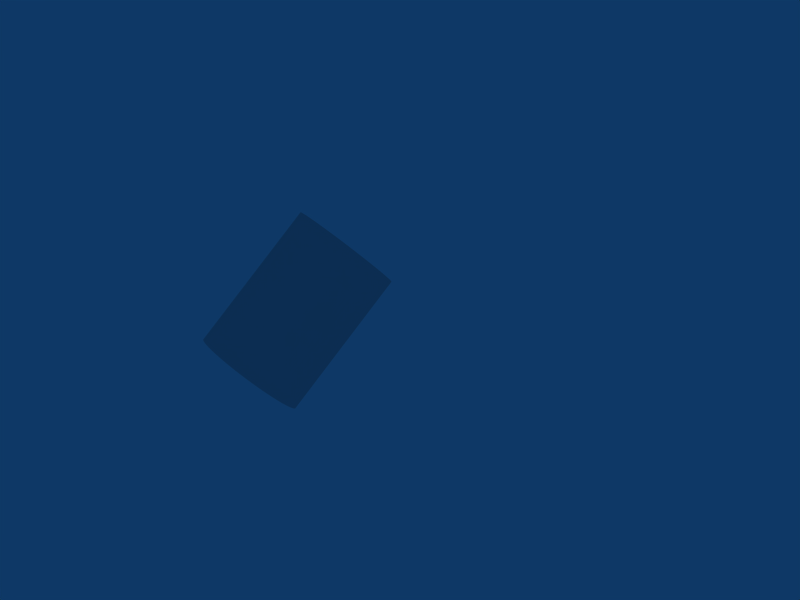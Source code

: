# Source: cylinder-test.blend  (saved by Blender 2.49.2; exported with 4.5.12 LTS)
import bpy
from mathutils import Matrix  # noqa: F401  (used for matrix-valued properties, if any)

bpy.ops.wm.read_factory_settings(use_empty=True)
scene = bpy.context.scene
scene.name = 'Scene'

# ---- collections
col_collection_1 = bpy.data.collections.new('Collection 1'); scene.collection.children.link(col_collection_1)

# ---- world
world_world = bpy.data.worlds.new('World'); scene.world = world_world
world_world.color = (0.05656, 0.2208, 0.4)
world_world.use_sun_shadow = False
world_world.sun_shadow_jitter_overblur = 0.0
world_world.cycles.sampling_method = 'MANUAL'
world_world.cycles.sample_map_resolution = 256

# ---- meshes
me_cylinder_003 = bpy.data.meshes.new('Cylinder.003')
me_cylinder_003.from_pydata([(0.5091, 0.5091, -1.0), (0.53, 0.4874, -1.0), (0.5499, 0.4647, -1.0), (0.5689, 0.4413, -1.0), (0.5869, 0.4171, -1.0), (0.6038, 0.3921, -1.0), (0.6197, 0.3665, -1.0), (0.6345, 0.3402, -1.0), (0.6482, 0.3134, -1.0), (0.6608, 0.2859, -1.0), (0.6722, 0.258, -1.0), (0.6824, 0.2297, -1.0), (0.6914, 0.2009, -1.0), (0.6992, 0.1717, -1.0), (0.7058, 0.1423, -1.0), (0.7111, 0.1126, -1.0), (0.7152, 0.08275, -1.0), (0.7181, 0.05273, -1.0), (0.7196, 0.02262, -1.0), (0.72, -0.007539, -1.0), (0.719, -0.03768, -1.0), (0.7168, -0.06776, -1.0), (0.7133, -0.09771, -1.0), (0.7086, -0.1275, -1.0), (0.7027, -0.1571, -1.0), (0.6955, -0.1863, -1.0), (0.6871, -0.2153, -1.0), (0.6774, -0.2439, -1.0), (0.6666, -0.272, -1.0), (0.6547, -0.2997, -1.0), (0.6415, -0.3269, -1.0), (0.6273, -0.3535, -1.0), (0.6119, -0.3794, -1.0), (0.5955, -0.4047, -1.0), (0.578, -0.4293, -1.0), (0.5595, -0.4531, -1.0), (0.5401, -0.4761, -1.0), (0.5197, -0.4983, -1.0), (0.4983, -0.5197, -1.0), (0.4761, -0.5401, -1.0), (0.4531, -0.5595, -1.0), (0.4293, -0.578, -1.0), (0.4047, -0.5955, -1.0), (0.3794, -0.6119, -1.0), (0.3535, -0.6273, -1.0), (0.3269, -0.6415, -1.0), (0.2997, -0.6547, -1.0), (0.272, -0.6666, -1.0), (0.2439, -0.6774, -1.0), (0.2153, -0.6871, -1.0), (0.1863, -0.6955, -1.0), (0.1571, -0.7027, -1.0), (0.1275, -0.7086, -1.0), (0.09771, -0.7133, -1.0), (0.06776, -0.7168, -1.0), (0.03768, -0.719, -1.0), (0.007538, -0.72, -1.0), (-0.02262, -0.7196, -1.0), (-0.05273, -0.7181, -1.0), (-0.08276, -0.7152, -1.0), (-0.1126, -0.7111, -1.0), (-0.1423, -0.7058, -1.0), (-0.1717, -0.6992, -1.0), (-0.2009, -0.6914, -1.0), (-0.2297, -0.6824, -1.0), (-0.258, -0.6722, -1.0), (-0.2859, -0.6608, -1.0), (-0.3134, -0.6482, -1.0), (-0.3402, -0.6345, -1.0), (-0.3665, -0.6197, -1.0), (-0.3921, -0.6038, -1.0), (-0.4171, -0.5869, -1.0), (-0.4413, -0.5689, -1.0), (-0.4647, -0.5499, -1.0), (-0.4874, -0.53, -1.0), (-0.5091, -0.5091, -1.0), (-0.53, -0.4873, -1.0), (-0.5499, -0.4647, -1.0), (-0.5689, -0.4413, -1.0), (-0.5869, -0.4171, -1.0), (-0.6038, -0.3921, -1.0), (-0.6197, -0.3665, -1.0), (-0.6345, -0.3402, -1.0), (-0.6482, -0.3134, -1.0), (-0.6608, -0.2859, -1.0), (-0.6722, -0.258, -1.0), (-0.6824, -0.2296, -1.0), (-0.6914, -0.2009, -1.0), (-0.6992, -0.1717, -1.0), (-0.7058, -0.1423, -1.0), (-0.7111, -0.1126, -1.0), (-0.7152, -0.08275, -1.0), (-0.7181, -0.05273, -1.0), (-0.7196, -0.02261, -1.0), (-0.72, 0.007541, -1.0), (-0.719, 0.03768, -1.0), (-0.7168, 0.06776, -1.0), (-0.7133, 0.09772, -1.0), (-0.7086, 0.1275, -1.0), (-0.7027, 0.1571, -1.0), (-0.6955, 0.1864, -1.0), (-0.6871, 0.2153, -1.0), (-0.6774, 0.2439, -1.0), (-0.6666, 0.272, -1.0), (-0.6546, 0.2997, -1.0), (-0.6415, 0.3269, -1.0), (-0.6273, 0.3535, -1.0), (-0.6119, 0.3794, -1.0), (-0.5955, 0.4047, -1.0), (-0.578, 0.4293, -1.0), (-0.5595, 0.4531, -1.0), (-0.5401, 0.4761, -1.0), (-0.5197, 0.4983, -1.0), (-0.4983, 0.5197, -1.0), (-0.4761, 0.5401, -1.0), (-0.4531, 0.5595, -1.0), (-0.4293, 0.578, -1.0), (-0.4047, 0.5955, -1.0), (-0.3794, 0.6119, -1.0), (-0.3535, 0.6273, -1.0), (-0.3269, 0.6415, -1.0), (-0.2997, 0.6546, -1.0), (-0.272, 0.6666, -1.0), (-0.2439, 0.6774, -1.0), (-0.2153, 0.6871, -1.0), (-0.1864, 0.6955, -1.0), (-0.1571, 0.7027, -1.0), (-0.1275, 0.7086, -1.0), (-0.09772, 0.7133, -1.0), (-0.06776, 0.7168, -1.0), (-0.03768, 0.719, -1.0), (-0.007542, 0.72, -1.0), (0.02261, 0.7196, -1.0), (0.05273, 0.7181, -1.0), (0.08275, 0.7152, -1.0), (0.1126, 0.7111, -1.0), (0.1423, 0.7058, -1.0), (0.1717, 0.6992, -1.0), (0.2009, 0.6914, -1.0), (0.2296, 0.6824, -1.0), (0.258, 0.6722, -1.0), (0.2859, 0.6608, -1.0), (0.3134, 0.6482, -1.0), (0.3402, 0.6345, -1.0), (0.3665, 0.6197, -1.0), (0.3921, 0.6038, -1.0), (0.4171, 0.5869, -1.0), (0.4413, 0.5689, -1.0), (0.4647, 0.5499, -1.0), (0.4873, 0.53, -1.0), (0.5091, 0.5091, 1.0), (0.53, 0.4874, 1.0), (0.5499, 0.4647, 1.0), (0.5689, 0.4413, 1.0), (0.5869, 0.4171, 1.0), (0.6038, 0.3921, 1.0), (0.6197, 0.3665, 1.0), (0.6345, 0.3402, 1.0), (0.6482, 0.3134, 1.0), (0.6608, 0.286, 1.0), (0.6722, 0.258, 1.0), (0.6824, 0.2297, 1.0), (0.6914, 0.2009, 1.0), (0.6992, 0.1717, 1.0), (0.7058, 0.1423, 1.0), (0.7111, 0.1126, 1.0), (0.7152, 0.08276, 1.0), (0.7181, 0.05274, 1.0), (0.7196, 0.02262, 1.0), (0.72, -0.007533, 1.0), (0.719, -0.03768, 1.0), (0.7168, -0.06775, 1.0), (0.7133, -0.09771, 1.0), (0.7086, -0.1275, 1.0), (0.7027, -0.1571, 1.0), (0.6955, -0.1863, 1.0), (0.6871, -0.2153, 1.0), (0.6774, -0.2439, 1.0), (0.6666, -0.272, 1.0), (0.6547, -0.2997, 1.0), (0.6415, -0.3269, 1.0), (0.6273, -0.3534, 1.0), (0.6119, -0.3794, 1.0), (0.5955, -0.4047, 1.0), (0.578, -0.4293, 1.0), (0.5595, -0.4531, 1.0), (0.5401, -0.4761, 1.0), (0.5197, -0.4983, 1.0), (0.4983, -0.5197, 1.0), (0.4761, -0.5401, 1.0), (0.4531, -0.5595, 1.0), (0.4293, -0.578, 1.0), (0.4047, -0.5955, 1.0), (0.3794, -0.6119, 1.0), (0.3535, -0.6273, 1.0), (0.3269, -0.6415, 1.0), (0.2997, -0.6546, 1.0), (0.272, -0.6666, 1.0), (0.2439, -0.6774, 1.0), (0.2153, -0.6871, 1.0), (0.1864, -0.6955, 1.0), (0.1571, -0.7027, 1.0), (0.1275, -0.7086, 1.0), (0.09771, -0.7133, 1.0), (0.06776, -0.7168, 1.0), (0.03768, -0.719, 1.0), (0.007539, -0.72, 1.0), (-0.02262, -0.7196, 1.0), (-0.05273, -0.7181, 1.0), (-0.08276, -0.7152, 1.0), (-0.1126, -0.7111, 1.0), (-0.1423, -0.7058, 1.0), (-0.1717, -0.6992, 1.0), (-0.2009, -0.6914, 1.0), (-0.2297, -0.6824, 1.0), (-0.258, -0.6722, 1.0), (-0.2859, -0.6608, 1.0), (-0.3134, -0.6482, 1.0), (-0.3402, -0.6345, 1.0), (-0.3665, -0.6197, 1.0), (-0.3921, -0.6038, 1.0), (-0.4171, -0.5869, 1.0), (-0.4413, -0.5689, 1.0), (-0.4647, -0.5499, 1.0), (-0.4874, -0.53, 1.0), (-0.5091, -0.5091, 1.0), (-0.53, -0.4873, 1.0), (-0.5499, -0.4647, 1.0), (-0.5689, -0.4413, 1.0), (-0.5869, -0.4171, 1.0), (-0.6038, -0.3921, 1.0), (-0.6197, -0.3665, 1.0), (-0.6345, -0.3402, 1.0), (-0.6482, -0.3134, 1.0), (-0.6608, -0.2859, 1.0), (-0.6722, -0.258, 1.0), (-0.6824, -0.2296, 1.0), (-0.6914, -0.2009, 1.0), (-0.6992, -0.1717, 1.0), (-0.7058, -0.1423, 1.0), (-0.7111, -0.1126, 1.0), (-0.7152, -0.08275, 1.0), (-0.7181, -0.05272, 1.0), (-0.7196, -0.02261, 1.0), (-0.72, 0.00755, 1.0), (-0.719, 0.03769, 1.0), (-0.7168, 0.06777, 1.0), (-0.7133, 0.09773, 1.0), (-0.7086, 0.1275, 1.0), (-0.7027, 0.1571, 1.0), (-0.6955, 0.1864, 1.0), (-0.687, 0.2153, 1.0), (-0.6774, 0.2439, 1.0), (-0.6666, 0.2721, 1.0), (-0.6546, 0.2997, 1.0), (-0.6415, 0.3269, 1.0), (-0.6273, 0.3535, 1.0), (-0.6119, 0.3794, 1.0), (-0.5955, 0.4047, 1.0), (-0.578, 0.4293, 1.0), (-0.5595, 0.4531, 1.0), (-0.5401, 0.4762, 1.0), (-0.5197, 0.4984, 1.0), (-0.4983, 0.5197, 1.0), (-0.4761, 0.5401, 1.0), (-0.4531, 0.5596, 1.0), (-0.4293, 0.578, 1.0), (-0.4047, 0.5955, 1.0), (-0.3794, 0.6119, 1.0), (-0.3534, 0.6273, 1.0), (-0.3269, 0.6415, 1.0), (-0.2997, 0.6547, 1.0), (-0.272, 0.6666, 1.0), (-0.2439, 0.6774, 1.0), (-0.2153, 0.6871, 1.0), (-0.1863, 0.6955, 1.0), (-0.157, 0.7027, 1.0), (-0.1275, 0.7086, 1.0), (-0.0977, 0.7133, 1.0), (-0.06774, 0.7168, 1.0), (-0.03766, 0.719, 1.0), (-0.00752, 0.72, 1.0), (0.02264, 0.7196, 1.0), (0.05275, 0.7181, 1.0), (0.08277, 0.7152, 1.0), (0.1127, 0.7111, 1.0), (0.1423, 0.7058, 1.0), (0.1718, 0.6992, 1.0), (0.2009, 0.6914, 1.0), (0.2297, 0.6824, 1.0), (0.258, 0.6722, 1.0), (0.286, 0.6608, 1.0), (0.3134, 0.6482, 1.0), (0.3403, 0.6345, 1.0), (0.3665, 0.6197, 1.0), (0.3922, 0.6038, 1.0), (0.4171, 0.5869, 1.0), (0.4413, 0.5689, 1.0), (0.4647, 0.5499, 1.0), (0.4874, 0.53, 1.0), (0.0, 0.0, -1.0), (0.0, 0.0, 1.0)], [], [(300, 0, 1), (301, 151, 150), (300, 1, 2), (301, 152, 151), (300, 2, 3), (301, 153, 152), (300, 3, 4), (301, 154, 153), (300, 4, 5), (301, 155, 154), (300, 5, 6), (301, 156, 155), (300, 6, 7), (301, 157, 156), (300, 7, 8), (301, 158, 157), (300, 8, 9), (301, 159, 158), (300, 9, 10), (301, 160, 159), (300, 10, 11), (301, 161, 160), (300, 11, 12), (301, 162, 161), (300, 12, 13), (301, 163, 162), (300, 13, 14), (301, 164, 163), (300, 14, 15), (301, 165, 164), (300, 15, 16), (301, 166, 165), (300, 16, 17), (301, 167, 166), (300, 17, 18), (301, 168, 167), (300, 18, 19), (301, 169, 168), (300, 19, 20), (301, 170, 169), (300, 20, 21), (301, 171, 170), (300, 21, 22), (301, 172, 171), (300, 22, 23), (301, 173, 172), (300, 23, 24), (301, 174, 173), (300, 24, 25), (301, 175, 174), (300, 25, 26), (301, 176, 175), (300, 26, 27), (301, 177, 176), (300, 27, 28), (301, 178, 177), (300, 28, 29), (301, 179, 178), (300, 29, 30), (301, 180, 179), (300, 30, 31), (301, 181, 180), (300, 31, 32), (301, 182, 181), (300, 32, 33), (301, 183, 182), (300, 33, 34), (301, 184, 183), (300, 34, 35), (301, 185, 184), (300, 35, 36), (301, 186, 185), (300, 36, 37), (301, 187, 186), (300, 37, 38), (301, 188, 187), (300, 38, 39), (301, 189, 188), (300, 39, 40), (301, 190, 189), (300, 40, 41), (301, 191, 190), (300, 41, 42), (301, 192, 191), (300, 42, 43), (301, 193, 192), (300, 43, 44), (301, 194, 193), (300, 44, 45), (301, 195, 194), (300, 45, 46), (301, 196, 195), (300, 46, 47), (301, 197, 196), (300, 47, 48), (301, 198, 197), (300, 48, 49), (301, 199, 198), (300, 49, 50), (301, 200, 199), (300, 50, 51), (301, 201, 200), (300, 51, 52), (301, 202, 201), (300, 52, 53), (301, 203, 202), (300, 53, 54), (301, 204, 203), (300, 54, 55), (301, 205, 204), (300, 55, 56), (301, 206, 205), (300, 56, 57), (301, 207, 206), (300, 57, 58), (301, 208, 207), (300, 58, 59), (301, 209, 208), (300, 59, 60), (301, 210, 209), (300, 60, 61), (301, 211, 210), (300, 61, 62), (301, 212, 211), (300, 62, 63), (301, 213, 212), (300, 63, 64), (301, 214, 213), (300, 64, 65), (301, 215, 214), (300, 65, 66), (301, 216, 215), (300, 66, 67), (301, 217, 216), (300, 67, 68), (301, 218, 217), (300, 68, 69), (301, 219, 218), (300, 69, 70), (301, 220, 219), (300, 70, 71), (301, 221, 220), (300, 71, 72), (301, 222, 221), (300, 72, 73), (301, 223, 222), (300, 73, 74), (301, 224, 223), (300, 74, 75), (301, 225, 224), (300, 75, 76), (301, 226, 225), (300, 76, 77), (301, 227, 226), (300, 77, 78), (301, 228, 227), (300, 78, 79), (301, 229, 228), (300, 79, 80), (301, 230, 229), (300, 80, 81), (301, 231, 230), (300, 81, 82), (301, 232, 231), (300, 82, 83), (301, 233, 232), (300, 83, 84), (301, 234, 233), (300, 84, 85), (301, 235, 234), (300, 85, 86), (301, 236, 235), (300, 86, 87), (301, 237, 236), (300, 87, 88), (301, 238, 237), (300, 88, 89), (301, 239, 238), (300, 89, 90), (301, 240, 239), (300, 90, 91), (301, 241, 240), (300, 91, 92), (301, 242, 241), (300, 92, 93), (301, 243, 242), (300, 93, 94), (301, 244, 243), (300, 94, 95), (301, 245, 244), (300, 95, 96), (301, 246, 245), (300, 96, 97), (301, 247, 246), (300, 97, 98), (301, 248, 247), (300, 98, 99), (301, 249, 248), (300, 99, 100), (301, 250, 249), (300, 100, 101), (301, 251, 250), (300, 101, 102), (301, 252, 251), (300, 102, 103), (301, 253, 252), (300, 103, 104), (301, 254, 253), (300, 104, 105), (301, 255, 254), (300, 105, 106), (301, 256, 255), (300, 106, 107), (301, 257, 256), (300, 107, 108), (301, 258, 257), (300, 108, 109), (301, 259, 258), (300, 109, 110), (301, 260, 259), (300, 110, 111), (301, 261, 260), (300, 111, 112), (301, 262, 261), (300, 112, 113), (301, 263, 262), (300, 113, 114), (301, 264, 263), (300, 114, 115), (301, 265, 264), (300, 115, 116), (301, 266, 265), (300, 116, 117), (301, 267, 266), (300, 117, 118), (301, 268, 267), (300, 118, 119), (301, 269, 268), (300, 119, 120), (301, 270, 269), (300, 120, 121), (301, 271, 270), (300, 121, 122), (301, 272, 271), (300, 122, 123), (301, 273, 272), (300, 123, 124), (301, 274, 273), (300, 124, 125), (301, 275, 274), (300, 125, 126), (301, 276, 275), (300, 126, 127), (301, 277, 276), (300, 127, 128), (301, 278, 277), (300, 128, 129), (301, 279, 278), (300, 129, 130), (301, 280, 279), (300, 130, 131), (301, 281, 280), (300, 131, 132), (301, 282, 281), (300, 132, 133), (301, 283, 282), (300, 133, 134), (301, 284, 283), (300, 134, 135), (301, 285, 284), (300, 135, 136), (301, 286, 285), (300, 136, 137), (301, 287, 286), (300, 137, 138), (301, 288, 287), (300, 138, 139), (301, 289, 288), (300, 139, 140), (301, 290, 289), (300, 140, 141), (301, 291, 290), (300, 141, 142), (301, 292, 291), (300, 142, 143), (301, 293, 292), (300, 143, 144), (301, 294, 293), (300, 144, 145), (301, 295, 294), (300, 145, 146), (301, 296, 295), (300, 146, 147), (301, 297, 296), (300, 147, 148), (301, 298, 297), (300, 148, 149), (301, 299, 298), (149, 0, 300), (301, 150, 299), (0, 150, 151, 1), (1, 151, 152, 2), (2, 152, 153, 3), (3, 153, 154, 4), (4, 154, 155, 5), (5, 155, 156, 6), (6, 156, 157, 7), (7, 157, 158, 8), (8, 158, 159, 9), (9, 159, 160, 10), (10, 160, 161, 11), (11, 161, 162, 12), (12, 162, 163, 13), (13, 163, 164, 14), (14, 164, 165, 15), (15, 165, 166, 16), (16, 166, 167, 17), (17, 167, 168, 18), (18, 168, 169, 19), (19, 169, 170, 20), (20, 170, 171, 21), (21, 171, 172, 22), (22, 172, 173, 23), (23, 173, 174, 24), (24, 174, 175, 25), (25, 175, 176, 26), (26, 176, 177, 27), (27, 177, 178, 28), (28, 178, 179, 29), (29, 179, 180, 30), (30, 180, 181, 31), (31, 181, 182, 32), (32, 182, 183, 33), (33, 183, 184, 34), (34, 184, 185, 35), (35, 185, 186, 36), (36, 186, 187, 37), (37, 187, 188, 38), (38, 188, 189, 39), (39, 189, 190, 40), (40, 190, 191, 41), (41, 191, 192, 42), (42, 192, 193, 43), (43, 193, 194, 44), (44, 194, 195, 45), (45, 195, 196, 46), (46, 196, 197, 47), (47, 197, 198, 48), (48, 198, 199, 49), (49, 199, 200, 50), (50, 200, 201, 51), (51, 201, 202, 52), (52, 202, 203, 53), (53, 203, 204, 54), (54, 204, 205, 55), (55, 205, 206, 56), (56, 206, 207, 57), (57, 207, 208, 58), (58, 208, 209, 59), (59, 209, 210, 60), (60, 210, 211, 61), (61, 211, 212, 62), (62, 212, 213, 63), (63, 213, 214, 64), (64, 214, 215, 65), (65, 215, 216, 66), (66, 216, 217, 67), (67, 217, 218, 68), (68, 218, 219, 69), (69, 219, 220, 70), (70, 220, 221, 71), (71, 221, 222, 72), (72, 222, 223, 73), (73, 223, 224, 74), (74, 224, 225, 75), (75, 225, 226, 76), (76, 226, 227, 77), (77, 227, 228, 78), (78, 228, 229, 79), (79, 229, 230, 80), (80, 230, 231, 81), (81, 231, 232, 82), (82, 232, 233, 83), (83, 233, 234, 84), (84, 234, 235, 85), (85, 235, 236, 86), (86, 236, 237, 87), (87, 237, 238, 88), (88, 238, 239, 89), (89, 239, 240, 90), (90, 240, 241, 91), (91, 241, 242, 92), (92, 242, 243, 93), (93, 243, 244, 94), (94, 244, 245, 95), (95, 245, 246, 96), (96, 246, 247, 97), (97, 247, 248, 98), (98, 248, 249, 99), (99, 249, 250, 100), (100, 250, 251, 101), (101, 251, 252, 102), (102, 252, 253, 103), (103, 253, 254, 104), (104, 254, 255, 105), (105, 255, 256, 106), (106, 256, 257, 107), (107, 257, 258, 108), (108, 258, 259, 109), (109, 259, 260, 110), (110, 260, 261, 111), (111, 261, 262, 112), (112, 262, 263, 113), (113, 263, 264, 114), (114, 264, 265, 115), (115, 265, 266, 116), (116, 266, 267, 117), (117, 267, 268, 118), (118, 268, 269, 119), (119, 269, 270, 120), (120, 270, 271, 121), (121, 271, 272, 122), (122, 272, 273, 123), (123, 273, 274, 124), (124, 274, 275, 125), (125, 275, 276, 126), (126, 276, 277, 127), (127, 277, 278, 128), (128, 278, 279, 129), (129, 279, 280, 130), (130, 280, 281, 131), (131, 281, 282, 132), (132, 282, 283, 133), (133, 283, 284, 134), (134, 284, 285, 135), (135, 285, 286, 136), (136, 286, 287, 137), (137, 287, 288, 138), (138, 288, 289, 139), (139, 289, 290, 140), (140, 290, 291, 141), (141, 291, 292, 142), (142, 292, 293, 143), (143, 293, 294, 144), (144, 294, 295, 145), (145, 295, 296, 146), (146, 296, 297, 147), (147, 297, 298, 148), (148, 298, 299, 149), (150, 0, 149, 299)])
me_cylinder_003.use_remesh_preserve_volume = False
me_cylinder_003.use_remesh_preserve_attributes = False
me_cylinder_003.use_mirror_vertex_groups = False
me_cylinder_003.update()
me_plane_004 = bpy.data.meshes.new('Plane.004')
me_plane_004.from_pydata([(-0.963, -1.179, -0.4), (3.907, 3.851, 4.13)], [(0, 1)], [])
me_plane_004.use_remesh_preserve_volume = False
me_plane_004.use_remesh_preserve_attributes = False
me_plane_004.use_mirror_vertex_groups = False
me_plane_004.update()

# ---- objects
ob_cylinder_001 = bpy.data.objects.new('Cylinder.001', me_cylinder_003)
ob_plane = bpy.data.objects.new('Plane', me_plane_004)

# ---- transforms, parenting, visibility, modifiers, constraints
ob_cylinder_001.location = (0.08192, 0.8727, 1.539)
ob_cylinder_001.rotation_euler = (-0.8012, -0.03751, -0.3406)
ob_cylinder_001.lock_rotations_4d = False
ob_cylinder_001.empty_display_type = 'ARROWS'
ob_cylinder_001.lineart.crease_threshold = 0.0
ob_plane.location = (-0.177, 0.0885, 0.0)
ob_plane.lock_rotations_4d = False
ob_plane.empty_display_type = 'ARROWS'
ob_plane.lineart.crease_threshold = 0.0
_m = ob_plane.modifiers.new('Boolean', 'BOOLEAN')
_m.operation = 'INTERSECT'
_m.solver = 'FAST'

# ---- collection membership
col_collection_1.objects.link(ob_cylinder_001)
col_collection_1.objects.link(ob_plane)

# ---- scene / render settings (as saved in the file)
scene.frame_start = 1; scene.frame_end = 250; scene.frame_set(1)
scene.render.engine = 'BLENDER_EEVEE_NEXT'
scene.render.image_settings.file_format = 'JPEG'
scene.render.image_settings.color_mode = 'RGB'
scene.render.image_settings.compression = 90
scene.render.resolution_x = 800
scene.render.resolution_y = 600
scene.render.pixel_aspect_x = 100.0
scene.render.pixel_aspect_y = 100.0
scene.render.fps = 25
scene.render.dither_intensity = 0.0
scene.render.use_compositing = False
scene.render.use_sequencer = False
scene.render.bake_margin = 2
scene.render.bake_bias = 0.0
scene.render.use_stamp_time = False
scene.render.use_stamp_date = False
scene.render.use_stamp_frame = False
scene.render.use_stamp_camera = False
scene.render.use_stamp_scene = False
scene.render.use_stamp_filename = False
scene.render.use_stamp_render_time = False
scene.render.stamp_font_size = 0
scene.cycles.use_denoising = False
scene.cycles.samples = 10
scene.cycles.sampling_pattern = 'TABULATED_SOBOL'
scene.cycles.light_sampling_threshold = 0.0
scene.cycles.use_adaptive_sampling = False
scene.cycles.use_light_tree = False
scene.cycles.blur_glossy = 0.0
scene.cycles.volume_bounces = 1
scene.cycles.pixel_filter_type = 'GAUSSIAN'
scene.cycles.sample_clamp_indirect = 0.0
scene.view_settings.view_transform = 'Raw'
bpy.context.view_layer.update()

# ---- added for rendering (the .blend has no active camera): camera
cam_auto = bpy.data.cameras.new('AutoCamera')
cam_auto.lens = 50.0
cam_auto.sensor_width = 36.0
cam_auto.clip_end = 1000.0
ob_auto_camera = bpy.data.objects.new('AutoCamera', cam_auto)
scene.collection.objects.link(ob_auto_camera)
ob_auto_camera.location = (9.01044, -7.83352, 8.03735)
ob_auto_camera.rotation_euler = (1.09748, -7.21219e-08, 0.694738)
scene.camera = ob_auto_camera
bpy.context.view_layer.update()
